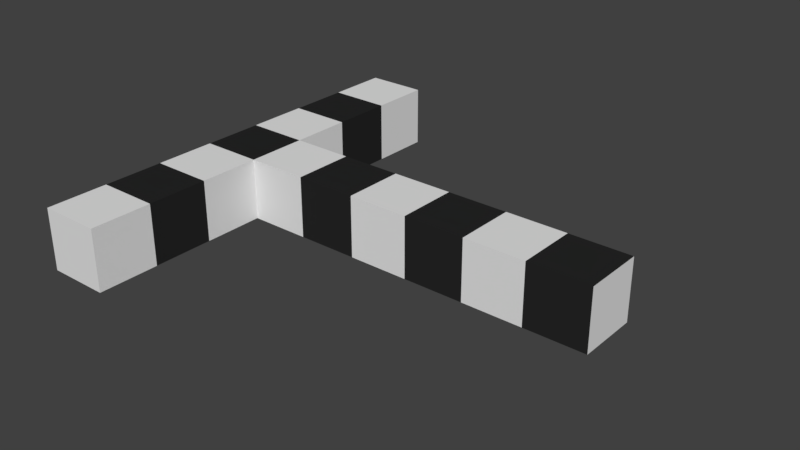 # Source: corridor.blend  (saved by Blender 2.79.0; exported with 4.5.12 LTS)
import bpy
from mathutils import Matrix  # noqa: F401  (used for matrix-valued properties, if any)

bpy.ops.wm.read_factory_settings(use_empty=True)
scene = bpy.context.scene
scene.name = 'Scene'

# ---- collections
col_collection_1 = bpy.data.collections.new('Collection 1'); scene.collection.children.link(col_collection_1)

# ---- materials (node trees are filled in below, after node groups)
mat_white = bpy.data.materials.new('white')
mat_white.alpha_threshold = 0.0
mat_white.roughness = 0.5
mat_white.line_color = (0.0, 0.0, 0.0, 1.0)
mat_black = bpy.data.materials.new('black')
mat_black.alpha_threshold = 0.0
mat_black.roughness = 0.5

# ---- material node trees
mat_white.use_nodes = True; mat_white.node_tree.nodes.clear()
_N = mat_white.node_tree.nodes; _L = mat_white.node_tree.links
n0 = _N.new('ShaderNodeOutputMaterial'); n0.name = 'Material Output'; n0.location = (300, 300)
n1 = _N.new('ShaderNodeBsdfDiffuse'); n1.name = 'Diffuse BSDF'; n1.location = (10, 300)
_L.new(n1.outputs[0], n0.inputs[0])
n0.is_active_output = True
mat_black.use_nodes = True; mat_black.node_tree.nodes.clear()
_N = mat_black.node_tree.nodes; _L = mat_black.node_tree.links
n0 = _N.new('ShaderNodeOutputMaterial'); n0.name = 'Material Output'; n0.location = (300, 300)
n1 = _N.new('ShaderNodeBsdfDiffuse'); n1.name = 'Diffuse BSDF'; n1.location = (10, 300)
n1.inputs[0].default_value = (0.02038, 0.02038, 0.02038, 1.0)
_L.new(n1.outputs[0], n0.inputs[0])
n0.is_active_output = True

# ---- world
world_world = bpy.data.worlds.new('World'); scene.world = world_world
world_world.color = (0.05088, 0.05088, 0.05088)
world_world.use_sun_shadow = False
world_world.sun_shadow_jitter_overblur = 0.0
world_world.cycles.sampling_method = 'MANUAL'

# ---- meshes
me_corridor = bpy.data.meshes.new('Corridor')
me_corridor.from_pydata([(1.0, 1.0, -1.0), (1.0, -1.0, -1.0), (-1.0, -1.0, -1.0), (-1.0, 1.0, -1.0), (1.0, 1.0, 1.0), (1.0, -1.0, 1.0), (-1.0, -1.0, 1.0), (-1.0, 1.0, 1.0), (3.0, 1.0, -1.0), (3.0, -1.0, -1.0), (3.0, 1.0, 1.0), (3.0, -1.0, 1.0), (5.0, 1.0, -1.0), (5.0, -1.0, -1.0), (5.0, 1.0, 1.0), (5.0, -1.0, 1.0), (7.0, 1.0, -1.0), (7.0, -1.0, -1.0), (7.0, 1.0, 1.0), (7.0, -1.0, 1.0), (-7.0, -1.0, -1.0), (-7.0, 1.0, -1.0), (-7.0, -1.0, 1.0), (-7.0, 1.0, 1.0), (-3.0, -1.0, 1.0), (-5.0, -1.0, 1.0), (-5.0, -1.0, -1.0), (-3.0, -1.0, -1.0), (-3.0, 1.0, 1.0), (-5.0, 1.0, 1.0), (-3.0, 1.0, -1.0), (-5.0, 1.0, -1.0), (-7.0, 1.0, -1.0), (-7.0, 1.0, 1.0), (-5.0, 1.0, 1.0), (-5.0, 1.0, -1.0), (-7.0, 7.0, -1.0), (-7.0, 7.0, 1.0), (-5.0, 7.0, 1.0), (-5.0, 7.0, -1.0), (-5.0, 3.0, -1.0), (-5.0, 5.0, -1.0), (-5.0, 5.0, 1.0), (-5.0, 3.0, 1.0), (-7.0, 5.0, 1.0), (-7.0, 3.0, 1.0), (-7.0, 3.0, -1.0), (-7.0, 5.0, -1.0), (-7.0, -7.0, -1.0), (-7.0, -7.0, 1.0), (-5.0, -7.0, 1.0), (-5.0, -7.0, -1.0), (-7.0, -3.0, -1.0), (-7.0, -5.0, -1.0), (-7.0, -5.0, 1.0), (-7.0, -3.0, 1.0), (-5.0, -3.0, 1.0), (-5.0, -5.0, 1.0), (-5.0, -5.0, -1.0), (-5.0, -3.0, -1.0)], [], [(0, 1, 2, 3), (4, 7, 6, 5), (4, 5, 11, 10), (1, 5, 6, 2), (54, 53, 48, 49), (4, 0, 3, 7), (11, 9, 13, 15), (5, 1, 9, 11), (0, 4, 10, 8), (1, 0, 8, 9), (14, 15, 19, 18), (9, 8, 12, 13), (10, 11, 15, 14), (8, 10, 14, 12), (16, 18, 19, 17), (12, 14, 18, 16), (15, 13, 17, 19), (13, 12, 16, 17), (20, 22, 23, 21), (25, 29, 23, 22), (31, 21, 32, 35), (31, 26, 20, 21), (3, 2, 27, 30), (30, 27, 26, 31), (7, 3, 30, 28), (28, 30, 31, 29), (6, 7, 28, 24), (24, 28, 29, 25), (2, 6, 24, 27), (27, 24, 25, 26), (42, 41, 39, 38), (29, 31, 35, 34), (23, 29, 34, 33), (21, 23, 33, 32), (38, 39, 36, 37), (44, 42, 38, 37), (41, 47, 36, 39), (47, 44, 37, 36), (32, 33, 45, 46), (46, 45, 44, 47), (35, 32, 46, 40), (40, 46, 47, 41), (33, 34, 43, 45), (45, 43, 42, 44), (34, 35, 40, 43), (43, 40, 41, 42), (51, 50, 49, 48), (58, 57, 50, 51), (53, 58, 51, 48), (57, 54, 49, 50), (25, 22, 55, 56), (56, 55, 54, 57), (20, 26, 59, 52), (52, 59, 58, 53), (26, 25, 56, 59), (59, 56, 57, 58), (22, 20, 52, 55), (55, 52, 53, 54)])
me_corridor.polygons.foreach_set('material_index', [0, 0, 1, 0, 0, 0, 0, 1, 1, 1, 1, 0, 0, 0, 0, 1, 1, 1, 1, 1, 0, 1, 1, 0, 1, 0, 1, 0, 1, 0, 0, 0, 0, 0, 0, 0, 0, 0, 0, 1, 0, 1, 0, 1, 0, 1, 0, 0, 0, 0, 0, 1, 0, 1, 0, 1, 0, 1])
me_corridor.materials.append(mat_white)
me_corridor.materials.append(mat_black)
me_corridor.use_remesh_preserve_volume = False
me_corridor.use_remesh_preserve_attributes = False
me_corridor.use_mirror_vertex_groups = False
me_corridor.update()

# ---- objects
ob_corridor = bpy.data.objects.new('Corridor', me_corridor)

# ---- transforms, parenting, visibility, modifiers, constraints
ob_corridor.location = (0.0, 0.0, 1.0)
ob_corridor.lock_rotations_4d = False
ob_corridor.empty_display_type = 'ARROWS'
ob_corridor.lineart.crease_threshold = 0.0

# ---- collection membership
col_collection_1.objects.link(ob_corridor)

# ---- scene / render settings (as saved in the file)
scene.frame_start = 1; scene.frame_end = 250; scene.frame_set(0)
scene.render.engine = 'CYCLES'
scene.render.resolution_percentage = 50
scene.render.dither_intensity = 0.0
scene.cycles.use_denoising = False
scene.cycles.samples = 128
scene.cycles.sampling_pattern = 'TABULATED_SOBOL'
scene.cycles.use_adaptive_sampling = False
scene.cycles.use_light_tree = False
scene.cycles.blur_glossy = 0.0
scene.cycles.sample_clamp_indirect = 0.0
scene.view_settings.view_transform = 'Standard'
bpy.context.view_layer.update()

# ---- added for rendering (the .blend has no active camera and no usable light): camera, sun
cam_auto = bpy.data.cameras.new('AutoCamera')
cam_auto.lens = 50.0
cam_auto.sensor_width = 36.0
cam_auto.clip_end = 1000.0
ob_auto_camera = bpy.data.objects.new('AutoCamera', cam_auto)
scene.collection.objects.link(ob_auto_camera)
ob_auto_camera.location = (18.4117, -22.0941, 15.7294)
ob_auto_camera.rotation_euler = (1.09748, -7.21219e-08, 0.694738)
scene.camera = ob_auto_camera
light_auto_sun = bpy.data.lights.new('AutoSun', 'SUN')
light_auto_sun.energy = 3.0
light_auto_sun.angle = 0.0523599
ob_auto_sun = bpy.data.objects.new('AutoSun', light_auto_sun)
scene.collection.objects.link(ob_auto_sun)
ob_auto_sun.rotation_euler = (0.872665, 0.174533, 0.523599)
bpy.context.view_layer.update()
